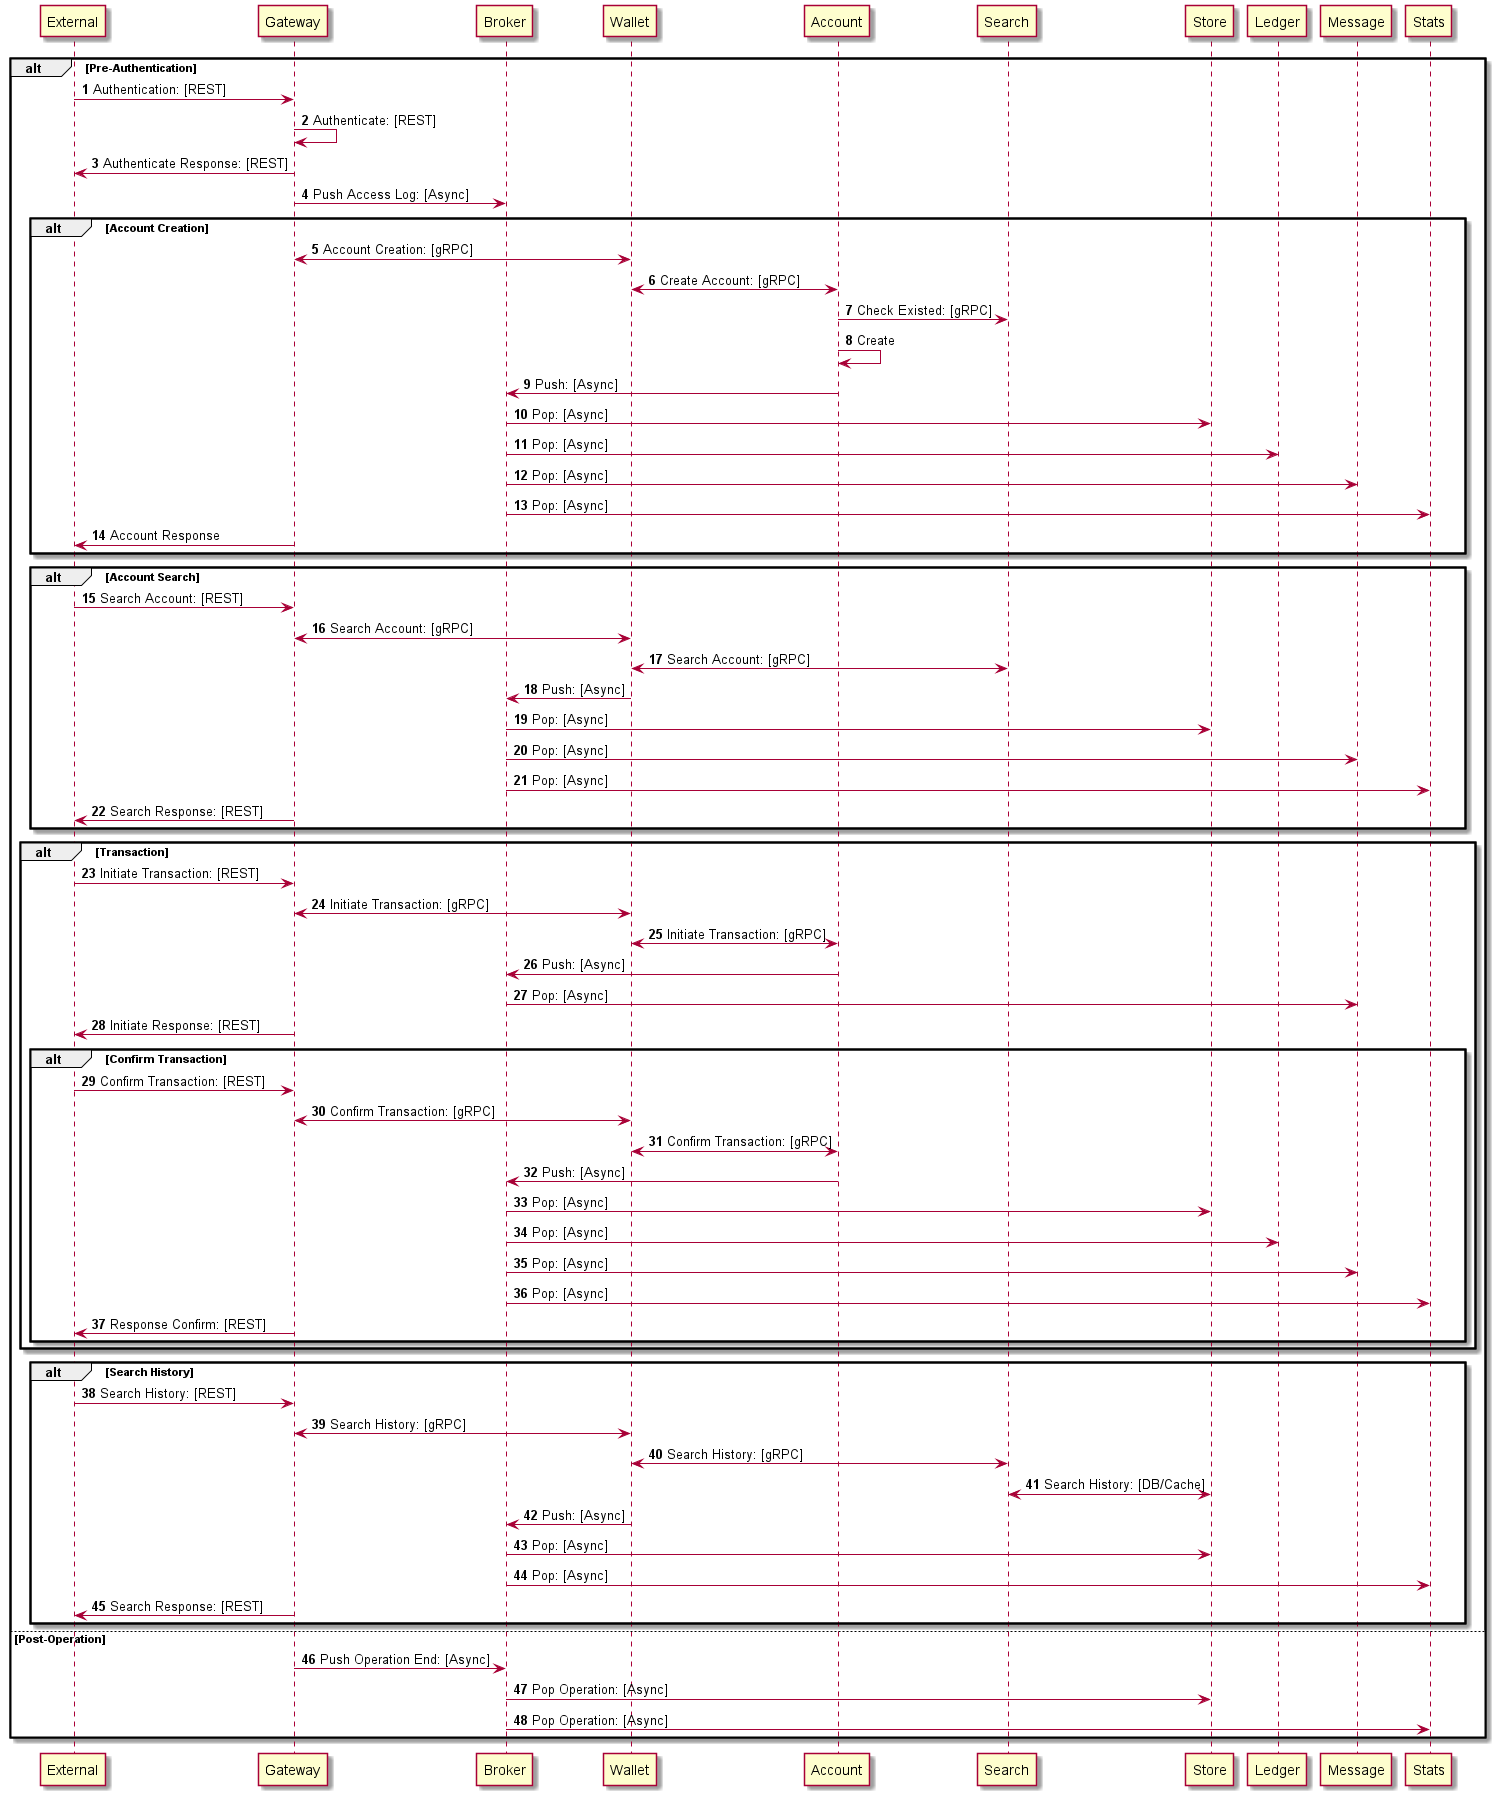

The diagram above was rendered by PlantUML. Its source (embedded in the PNG):
@startuml
autonumber
alt Pre-Authentication
    External -> Gateway : Authentication: [REST]
    Gateway -> Gateway : Authenticate: [REST]
    External <- Gateway : Authenticate Response: [REST]
    Gateway -> Broker : Push Access Log: [Async]

    alt Account Creation
        Gateway <-> Wallet : Account Creation: [gRPC]
        Wallet <-> Account : Create Account: [gRPC]
        Account -> Search : Check Existed: [gRPC]
        Account -> Account : Create
        Account -> Broker : Push: [Async]
        Broker -> Store : Pop: [Async]
        Broker -> Ledger : Pop: [Async]
        Broker -> Message : Pop: [Async]
        Broker -> Stats : Pop: [Async]
        External <- Gateway : Account Response
    end
    alt Account Search
        External -> Gateway : Search Account: [REST]
        Gateway <-> Wallet : Search Account: [gRPC]
        Wallet <-> Search : Search Account: [gRPC]
        Wallet -> Broker : Push: [Async]
        Broker -> Store : Pop: [Async]
        Broker -> Message : Pop: [Async]
        Broker -> Stats : Pop: [Async]
        External <- Gateway : Search Response: [REST]
    end
    alt Transaction
        External -> Gateway : Initiate Transaction: [REST]
        Gateway <-> Wallet : Initiate Transaction: [gRPC]
        Wallet <-> Account : Initiate Transaction: [gRPC]
        Account -> Broker : Push: [Async]
        Broker -> Message : Pop: [Async]
        External <- Gateway : Initiate Response: [REST]
        alt Confirm Transaction
            External -> Gateway : Confirm Transaction: [REST]
            Gateway <-> Wallet : Confirm Transaction: [gRPC]
            Wallet <-> Account : Confirm Transaction: [gRPC]
            Account -> Broker : Push: [Async]
            Broker -> Store : Pop: [Async]
            Broker -> Ledger : Pop: [Async]
            Broker -> Message : Pop: [Async]
            Broker -> Stats : Pop: [Async]
            External <- Gateway : Response Confirm: [REST]
        end
    end
    alt Search History
        External -> Gateway : Search History: [REST]
        Gateway <-> Wallet : Search History: [gRPC]
        Wallet <-> Search : Search History: [gRPC]
        Search <-> Store : Search History: [DB/Cache]
        Wallet -> Broker : Push: [Async]
        Broker -> Store : Pop: [Async]
        Broker -> Stats : Pop: [Async]
        External <- Gateway : Search Response: [REST]
    end
else Post-Operation
    Gateway -> Broker : Push Operation End: [Async]
    Broker -> Store : Pop Operation: [Async]
    Broker -> Stats : Pop Operation: [Async]
end
@enduml